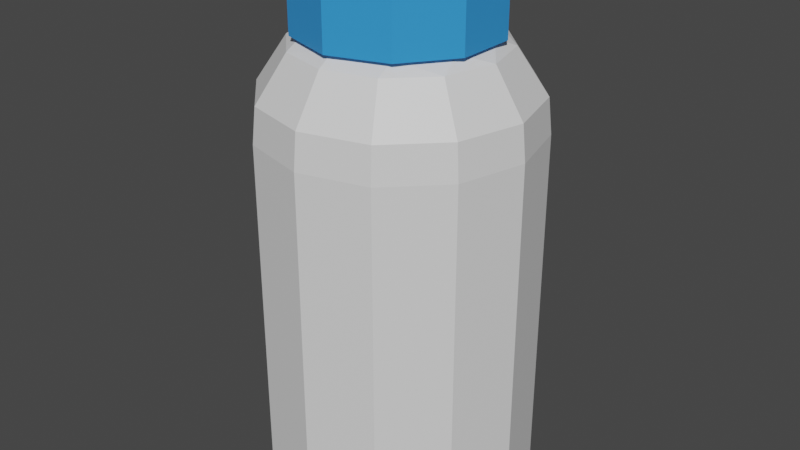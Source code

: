 # Source: Healing-Item-Pills.blend  (saved by Blender 2.80.75; exported with 4.5.12 LTS)
import bpy
from mathutils import Matrix  # noqa: F401  (used for matrix-valued properties, if any)

bpy.ops.wm.read_factory_settings(use_empty=True)
scene = bpy.context.scene
scene.name = 'Scene'

# ---- collections
col_collection = bpy.data.collections.new('Collection'); scene.collection.children.link(col_collection)

# ---- materials (node trees are filled in below, after node groups)
mat_small_medkit_bottle = bpy.data.materials.new('Small Medkit Bottle')
mat_small_medkit_bottle.use_transparent_shadow = False
mat_small_medkit_bottle_top = bpy.data.materials.new('Small Medkit Bottle Top')
mat_small_medkit_bottle_top.alpha_threshold = 0.0
mat_small_medkit_bottle_top.use_transparent_shadow = False
mat_small_medkit_bottle_top.line_color = (0.0, 0.0, 0.0, 1.0)

# ---- material node trees
mat_small_medkit_bottle.use_nodes = True; mat_small_medkit_bottle.node_tree.nodes.clear()
_N = mat_small_medkit_bottle.node_tree.nodes; _L = mat_small_medkit_bottle.node_tree.links
n0 = _N.new('ShaderNodeOutputMaterial'); n0.name = 'Material Output'; n0.location = (300, 300)
n1 = _N.new('ShaderNodeBsdfPrincipled'); n1.name = 'Principled BSDF'; n1.location = (10, 300)
n1.distribution = 'GGX'
n1.subsurface_method = 'BURLEY'
n1.inputs[3].default_value = 1.45
n1.inputs[27].default_value = (0.0, 0.0, 0.0, 1.0)
n1.inputs[28].default_value = 1.0
_L.new(n1.outputs[0], n0.inputs[0])
n0.is_active_output = True
mat_small_medkit_bottle_top.use_nodes = True; mat_small_medkit_bottle_top.node_tree.nodes.clear()
_N = mat_small_medkit_bottle_top.node_tree.nodes; _L = mat_small_medkit_bottle_top.node_tree.links
n0 = _N.new('ShaderNodeOutputMaterial'); n0.name = 'Material Output'; n0.location = (300, 300)
n1 = _N.new('ShaderNodeBsdfPrincipled'); n1.name = 'Principled BSDF'; n1.location = (10, 300)
n1.distribution = 'GGX'
n1.subsurface_method = 'BURLEY'
n1.inputs[0].default_value = (0.03782, 0.3126, 0.8, 1.0)
n1.inputs[2].default_value = 0.4
n1.inputs[3].default_value = 1.45
n1.inputs[27].default_value = (0.0, 0.0, 0.0, 1.0)
n1.inputs[28].default_value = 1.0
_L.new(n1.outputs[0], n0.inputs[0])
n0.is_active_output = True

# ---- world
world_world = bpy.data.worlds.new('World'); scene.world = world_world
world_world.use_nodes = True; world_world.node_tree.nodes.clear()
_N = world_world.node_tree.nodes; _L = world_world.node_tree.links
n0 = _N.new('ShaderNodeOutputWorld'); n0.name = 'World Output'; n0.location = (300, 300)
n1 = _N.new('ShaderNodeBackground'); n1.name = 'Background'; n1.location = (10, 300)
n1.inputs[0].default_value = (0.05088, 0.05088, 0.05088, 1.0)
_L.new(n1.outputs[0], n0.inputs[0])
n0.is_active_output = True
world_world.color = (0.05088, 0.05088, 0.05088)
world_world.use_sun_shadow = False
world_world.sun_shadow_jitter_overblur = 0.0

# ---- meshes
me_healing_item_pills = bpy.data.meshes.new('Healing-Item-Pills')
me_healing_item_pills.from_pydata([(-0.03337, 0.549, 2.575), (0.1379, 0.5324, 2.875), (-0.03337, -0.549, 2.875), (-0.1379, -0.5324, 2.875), (0.4518, -0.1468, 2.5), (0.4518, 0.1468, 2.5), (0.2792, 0.3843, 2.5), (0.0, 0.475, 2.5), (-0.2792, 0.3843, 2.5), (-0.4518, 0.1468, 2.5), (-0.4518, -0.1468, 2.5), (-0.2792, -0.3843, 2.5), (0.0, -0.475, 2.5), (0.2792, -0.3843, 2.5), (0.2826, 0.4894, 2.441), (0.0, 0.5652, 2.441), (-0.2826, 0.4894, 2.441), (0.0, 0.73, 2.194), (-0.365, 0.6322, 2.194), (0.0, 0.75, 2.0), (-0.375, 0.6495, 2.0), (0.4894, 0.2826, 2.441), (0.5652, 0.0, 2.441), (0.4894, -0.2826, 2.441), (0.2826, -0.4894, 2.441), (0.0, -0.5652, 2.441), (-0.2826, -0.4894, 2.441), (-0.365, -0.6322, 2.194), (-0.6322, -0.365, 2.194), (-0.6495, -0.375, 2.0), (-0.75, 0.0, 2.0), (-0.73, 0.0, 2.194), (-0.6495, 0.375, 2.0), (-0.6322, 0.365, 2.194), (-0.4894, -0.2826, 2.441), (-0.5652, 0.0, 2.441), (-0.4894, 0.2826, 2.441), (-0.375, -0.6495, 2.0), (0.0, -0.73, 2.194), (0.0, -0.75, 2.0), (0.365, -0.6322, 2.194), (0.375, -0.6495, 2.0), (0.6322, -0.365, 2.194), (0.6495, -0.375, 2.0), (0.73, 0.0, 2.194), (0.75, 0.0, 2.0), (0.6322, 0.365, 2.194), (0.6495, 0.375, 2.0), (0.365, 0.6322, 2.194), (0.375, 0.6495, 2.0), (0.375, 0.6495, 0.05), (0.0, 0.75, 0.05), (-0.375, 0.6495, 0.05), (-0.6495, 0.375, 0.05), (-0.75, 0.0, 0.05), (-0.6495, -0.375, 0.05), (-0.375, -0.6495, 0.05), (0.0, -0.75, 0.05), (0.375, -0.6495, 0.05), (0.6495, -0.375, 0.05), (0.75, 0.0, 0.05), (0.6495, 0.375, 0.05), (0.7, 0.0, 0.0), (0.5889, -0.3784, 0.0), (0.5889, 0.3784, 0.0), (0.2908, 0.6367, 0.0), (0.2908, -0.6367, 0.0), (-0.09962, 0.6929, 0.0), (-0.09962, -0.6929, 0.0), (-0.4584, 0.529, 0.0), (-0.4584, -0.529, 0.0), (-0.6716, 0.1972, 0.0), (-0.6716, -0.1972, 0.0), (0.6279, 0.3625, 0.006699), (0.725, 0.0, 0.006699), (0.6279, -0.3625, 0.006699), (0.747, 0.0, 0.0329), (0.6469, -0.3735, 0.0329), (0.3625, 0.6279, 0.006699), (0.0, 0.725, 0.006699), (-0.3625, 0.6279, 0.006699), (-0.6279, 0.3625, 0.006699), (-0.725, 0.0, 0.006699), (-0.6279, -0.3625, 0.006699), (-0.3625, -0.6279, 0.006699), (0.0, -0.725, 0.006699), (0.3625, -0.6279, 0.006699), (0.3735, -0.6469, 0.0329), (0.0, -0.747, 0.0329), (-0.3735, -0.6469, 0.0329), (-0.6469, -0.3735, 0.0329), (-0.747, 0.0, 0.0329), (-0.6469, 0.3735, 0.0329), (-0.3735, 0.6469, 0.0329), (0.0, 0.747, 0.0329), (0.3735, 0.6469, 0.0329), (0.6469, 0.3735, 0.0329), (0.5119, -0.1663, 2.5), (0.5119, 0.1663, 2.5), (0.3164, 0.4355, 2.5), (1.799e-10, 0.5383, 2.5), (-0.3164, 0.4355, 2.5), (-0.5119, 0.1663, 2.5), (-0.5119, -0.1663, 2.5), (-0.3164, -0.4355, 2.5), (1.799e-10, -0.5383, 2.5), (0.3164, -0.4355, 2.5), (0.5119, -0.1663, 2.795), (0.5119, 0.1663, 2.795), (0.3164, 0.4355, 2.795), (1.799e-10, 0.5383, 2.795), (-0.3164, 0.4355, 2.795), (-0.5119, 0.1663, 2.795), (-0.5119, -0.1663, 2.795), (-0.3164, -0.4355, 2.795), (1.799e-10, -0.5383, 2.795), (0.3164, -0.4355, 2.795)], [], [(6, 14, 7), (7, 14, 15), (7, 15, 16), (16, 15, 17), (16, 17, 18), (18, 17, 19), (18, 19, 20), (14, 6, 21), (21, 6, 5), (21, 5, 22), (22, 5, 4), (22, 4, 23), (23, 4, 13), (23, 13, 24), (24, 13, 12), (24, 12, 25), (25, 12, 26), (25, 26, 27), (27, 26, 28), (27, 28, 29), (29, 28, 30), (30, 28, 31), (30, 31, 32), (32, 31, 33), (32, 33, 20), (20, 33, 18), (12, 11, 26), (26, 11, 34), (26, 34, 28), (28, 34, 31), (11, 10, 34), (34, 10, 35), (34, 35, 31), (31, 35, 33), (10, 9, 35), (35, 9, 36), (35, 36, 33), (33, 36, 18), (9, 8, 36), (36, 8, 16), (36, 16, 18), (8, 7, 16), (29, 37, 27), (27, 37, 38), (27, 38, 25), (25, 38, 24), (37, 39, 38), (38, 39, 40), (38, 40, 24), (24, 40, 23), (39, 41, 40), (40, 41, 42), (40, 42, 23), (23, 42, 22), (41, 43, 42), (42, 43, 44), (42, 44, 22), (22, 44, 21), (43, 45, 44), (44, 45, 46), (44, 46, 21), (21, 46, 14), (45, 47, 46), (46, 47, 48), (46, 48, 14), (14, 48, 15), (47, 49, 48), (48, 49, 17), (48, 17, 15), (49, 19, 17), (49, 50, 19), (19, 50, 51), (19, 51, 20), (20, 51, 52), (20, 52, 32), (32, 52, 53), (32, 53, 30), (30, 53, 54), (30, 54, 29), (29, 54, 55), (29, 55, 37), (37, 55, 56), (37, 56, 39), (39, 56, 57), (39, 57, 41), (41, 57, 58), (41, 58, 43), (43, 58, 59), (43, 59, 45), (45, 59, 60), (45, 60, 47), (47, 60, 61), (47, 61, 49), (49, 61, 50), (62, 63, 64), (64, 63, 65), (65, 63, 66), (65, 66, 67), (67, 66, 68), (67, 68, 69), (69, 68, 70), (69, 70, 71), (71, 70, 72), (64, 73, 62), (62, 73, 74), (62, 74, 75), (75, 74, 76), (75, 76, 77), (77, 76, 60), (77, 60, 59), (73, 64, 78), (78, 64, 65), (78, 65, 79), (79, 65, 67), (79, 67, 80), (80, 67, 69), (80, 69, 81), (81, 69, 71), (81, 71, 82), (82, 71, 72), (82, 72, 83), (83, 72, 70), (83, 70, 84), (84, 70, 68), (84, 68, 85), (85, 68, 66), (85, 66, 86), (86, 66, 63), (86, 63, 75), (75, 63, 62), (77, 59, 87), (87, 59, 58), (87, 58, 88), (88, 58, 57), (88, 57, 89), (89, 57, 56), (89, 56, 90), (90, 56, 55), (90, 55, 91), (91, 55, 54), (91, 54, 92), (92, 54, 53), (92, 53, 93), (93, 53, 52), (93, 52, 94), (94, 52, 51), (94, 51, 95), (95, 51, 50), (95, 50, 96), (96, 50, 61), (96, 61, 76), (76, 61, 60), (82, 91, 81), (81, 91, 92), (81, 92, 80), (80, 92, 93), (80, 93, 79), (79, 93, 94), (79, 94, 78), (78, 94, 95), (78, 95, 73), (73, 95, 96), (73, 96, 74), (74, 96, 76), (91, 82, 90), (90, 82, 83), (90, 83, 89), (89, 83, 84), (89, 84, 88), (88, 84, 85), (88, 85, 87), (87, 85, 86), (87, 86, 77), (77, 86, 75), (5, 6, 99, 98), (12, 13, 106, 105), (9, 10, 103, 102), (6, 7, 100, 99), (13, 4, 97, 106), (10, 11, 104, 103), (7, 8, 101, 100), (4, 5, 98, 97), (11, 12, 105, 104), (8, 9, 102, 101), (97, 98, 108, 107), (104, 105, 115, 114), (101, 102, 112, 111), (98, 99, 109, 108), (105, 106, 116, 115), (102, 103, 113, 112), (99, 100, 110, 109), (106, 97, 107, 116), (103, 104, 114, 113), (100, 101, 111, 110), (110, 112, 114), (116, 107, 108), (108, 109, 116), (109, 110, 116), (110, 111, 112), (112, 113, 114), (114, 115, 110), (115, 116, 110)])
me_healing_item_pills.polygons.foreach_set('material_index', [0, 0, 0, 0, 0, 0, 0, 0, 0, 0, 0, 0, 0, 0, 0, 0, 0, 0, 0, 0, 0, 0, 0, 0, 0, 0, 0, 0, 0, 0, 0, 0, 0, 0, 0, 0, 0, 0, 0, 0, 0, 0, 0, 0, 0, 0, 0, 0, 0, 0, 0, 0, 0, 0, 0, 0, 0, 0, 0, 0, 0, 0, 0, 0, 0, 0, 0, 0, 0, 0, 0, 0, 0, 0, 0, 0, 0, 0, 0, 0, 0, 0, 0, 0, 0, 0, 0, 0, 0, 0, 0, 0, 0, 0, 0, 0, 0, 0, 0, 0, 0, 0, 0, 0, 0, 0, 0, 0, 0, 0, 0, 0, 0, 0, 0, 0, 0, 0, 0, 0, 0, 0, 0, 0, 0, 0, 0, 0, 0, 0, 0, 0, 0, 0, 0, 0, 0, 0, 0, 0, 0, 0, 0, 0, 0, 0, 0, 0, 0, 0, 0, 0, 0, 0, 0, 0, 0, 0, 0, 0, 0, 0, 0, 0, 0, 0, 0, 0, 0, 0, 0, 0, 0, 0, 1, 1, 1, 1, 1, 1, 1, 1, 1, 1, 1, 1, 1, 1, 1, 1, 1, 1, 1, 1, 1, 1, 1, 1, 1, 1, 1, 1])
me_healing_item_pills.materials.append(mat_small_medkit_bottle)
me_healing_item_pills.materials.append(mat_small_medkit_bottle_top)
me_healing_item_pills.use_remesh_preserve_volume = False
me_healing_item_pills.use_remesh_preserve_attributes = False
me_healing_item_pills.use_mirror_vertex_groups = False
me_healing_item_pills.update()
me_healing_item_pills.normals_split_custom_set([tuple(v) for v in zip(*[iter([0.1563, 0.481, 0.8627, 0.1563, 0.481, 0.8627, 0.1563, 0.481, 0.8627, 0.1456, 0.5433, 0.8268, 0.1456, 0.5433, 0.8268, 0.1456, 0.5433, 0.8268, -0.1456, 0.5433, 0.8268, -0.1456, 0.5433, 0.8268, -0.1456, 0.5433, 0.8268, -0.2174, 0.8115, 0.5424, -0.2174, 0.8115, 0.5424, -0.2174, 0.8115, 0.5424, -0.2174, 0.8115, 0.5424, -0.2174, 0.8115, 0.5424, -0.2174, 0.8115, 0.5424, -0.2576, 0.9612, 0.09888, -0.2576, 0.9612, 0.09888, -0.2576, 0.9612, 0.09888, -0.2576, 0.9612, 0.09888, -0.2576, 0.9612, 0.09888, -0.2576, 0.9612, 0.09888, 0.4321, 0.4321, 0.7916, 0.4321, 0.4321, 0.7916, 0.4321, 0.4321, 0.7916, 0.3828, 0.2781, 0.881, 0.3828, 0.2781, 0.881, 0.3828, 0.2781, 0.881, 0.616, 0.1651, 0.7703, 0.616, 0.1651, 0.7703, 0.616, 0.1651, 0.7703, 0.463, 0.0, 0.8864, 0.463, 0.0, 0.8864, 0.463, 0.0, 0.8864, 0.616, -0.1651, 0.7703, 0.616, -0.1651, 0.7703, 0.616, -0.1651, 0.7703, 0.3828, -0.2781, 0.881, 0.3828, -0.2781, 0.881, 0.3828, -0.2781, 0.881, 0.4321, -0.4321, 0.7916, 0.4321, -0.4321, 0.7916, 0.4321, -0.4321, 0.7916, 0.1563, -0.481, 0.8627, 0.1563, -0.481, 0.8627, 0.1563, -0.481, 0.8627, 0.1456, -0.5433, 0.8268, 0.1456, -0.5433, 0.8268, 0.1456, -0.5433, 0.8268, -0.1456, -0.5433, 0.8268, -0.1456, -0.5433, 0.8268, -0.1456, -0.5433, 0.8268, -0.2174, -0.8115, 0.5424, -0.2174, -0.8115, 0.5424, -0.2174, -0.8115, 0.5424, -0.5941, -0.5941, 0.5424, -0.5941, -0.5941, 0.5424, -0.5941, -0.5941, 0.5424, -0.7036, -0.7036, 0.09888, -0.7036, -0.7036, 0.09888, -0.7036, -0.7036, 0.09888, -0.9612, -0.2576, 0.09888, -0.9612, -0.2576, 0.09888, -0.9612, -0.2576, 0.09888, -0.9612, -0.2576, 0.09888, -0.9612, -0.2576, 0.09888, -0.9612, -0.2576, 0.09888, -0.9612, 0.2576, 0.09888, -0.9612, 0.2576, 0.09888, -0.9612, 0.2576, 0.09888, -0.9612, 0.2576, 0.09888, -0.9612, 0.2576, 0.09888, -0.9612, 0.2576, 0.09888, -0.7036, 0.7036, 0.09888, -0.7036, 0.7036, 0.09888, -0.7036, 0.7036, 0.09888, -0.7036, 0.7036, 0.09888, -0.7036, 0.7036, 0.09888, -0.7036, 0.7036, 0.09888, -0.1563, -0.481, 0.8627, -0.1563, -0.481, 0.8627, -0.1563, -0.481, 0.8627, -0.4321, -0.4321, 0.7916, -0.4321, -0.4321, 0.7916, -0.4321, -0.4321, 0.7916, -0.5941, -0.5941, 0.5424, -0.5941, -0.5941, 0.5424, -0.5941, -0.5941, 0.5424, -0.8115, -0.2174, 0.5424, -0.8115, -0.2174, 0.5424, -0.8115, -0.2174, 0.5424, -0.3828, -0.2781, 0.881, -0.3828, -0.2781, 0.881, -0.3828, -0.2781, 0.881, -0.616, -0.1651, 0.7703, -0.616, -0.1651, 0.7703, -0.616, -0.1651, 0.7703, -0.8115, -0.2174, 0.5424, -0.8115, -0.2174, 0.5424, -0.8115, -0.2174, 0.5424, -0.8115, 0.2174, 0.5424, -0.8115, 0.2174, 0.5424, -0.8115, 0.2174, 0.5424, -0.463, 0.0, 0.8864, -0.463, 0.0, 0.8864, -0.463, 0.0, 0.8864, -0.616, 0.1651, 0.7703, -0.616, 0.1651, 0.7703, -0.616, 0.1651, 0.7703, -0.8115, 0.2174, 0.5424, -0.8115, 0.2174, 0.5424, -0.8115, 0.2174, 0.5424, -0.5941, 0.5941, 0.5424, -0.5941, 0.5941, 0.5424, -0.5941, 0.5941, 0.5424, -0.3828, 0.2781, 0.881, -0.3828, 0.2781, 0.881, -0.3828, 0.2781, 0.881, -0.4321, 0.4321, 0.7916, -0.4321, 0.4321, 0.7916, -0.4321, 0.4321, 0.7916, -0.5941, 0.5941, 0.5424, -0.5941, 0.5941, 0.5424, -0.5941, 0.5941, 0.5424, -0.1563, 0.481, 0.8627, -0.1563, 0.481, 0.8627, -0.1563, 0.481, 0.8627, -0.7036, -0.7036, 0.09888, -0.7036, -0.7036, 0.09888, -0.7036, -0.7036, 0.09888, -0.2576, -0.9612, 0.09888, -0.2576, -0.9612, 0.09888, -0.2576, -0.9612, 0.09888, -0.2174, -0.8115, 0.5424, -0.2174, -0.8115, 0.5424, -0.2174, -0.8115, 0.5424, 0.2174, -0.8115, 0.5424, 0.2174, -0.8115, 0.5424, 0.2174, -0.8115, 0.5424, -0.2576, -0.9612, 0.09888, -0.2576, -0.9612, 0.09888, -0.2576, -0.9612, 0.09888, 0.2576, -0.9612, 0.09888, 0.2576, -0.9612, 0.09888, 0.2576, -0.9612, 0.09888, 0.2174, -0.8115, 0.5424, 0.2174, -0.8115, 0.5424, 0.2174, -0.8115, 0.5424, 0.5941, -0.5941, 0.5424, 0.5941, -0.5941, 0.5424, 0.5941, -0.5941, 0.5424, 0.2576, -0.9612, 0.09888, 0.2576, -0.9612, 0.09888, 0.2576, -0.9612, 0.09888, 0.7036, -0.7036, 0.09888, 0.7036, -0.7036, 0.09888, 0.7036, -0.7036, 0.09888, 0.5941, -0.5941, 0.5424, 0.5941, -0.5941, 0.5424, 0.5941, -0.5941, 0.5424, 0.8115, -0.2174, 0.5424, 0.8115, -0.2174, 0.5424, 0.8115, -0.2174, 0.5424, 0.7036, -0.7036, 0.09888, 0.7036, -0.7036, 0.09888, 0.7036, -0.7036, 0.09888, 0.9612, -0.2576, 0.09888, 0.9612, -0.2576, 0.09888, 0.9612, -0.2576, 0.09888, 0.8115, -0.2174, 0.5424, 0.8115, -0.2174, 0.5424, 0.8115, -0.2174, 0.5424, 0.8115, 0.2174, 0.5424, 0.8115, 0.2174, 0.5424, 0.8115, 0.2174, 0.5424, 0.9612, -0.2576, 0.09888, 0.9612, -0.2576, 0.09888, 0.9612, -0.2576, 0.09888, 0.9612, 0.2576, 0.09888, 0.9612, 0.2576, 0.09888, 0.9612, 0.2576, 0.09888, 0.8115, 0.2174, 0.5424, 0.8115, 0.2174, 0.5424, 0.8115, 0.2174, 0.5424, 0.5941, 0.5941, 0.5424, 0.5941, 0.5941, 0.5424, 0.5941, 0.5941, 0.5424, 0.9612, 0.2576, 0.09888, 0.9612, 0.2576, 0.09888, 0.9612, 0.2576, 0.09888, 0.7036, 0.7036, 0.09888, 0.7036, 0.7036, 0.09888, 0.7036, 0.7036, 0.09888, 0.5941, 0.5941, 0.5424, 0.5941, 0.5941, 0.5424, 0.5941, 0.5941, 0.5424, 0.2174, 0.8115, 0.5424, 0.2174, 0.8115, 0.5424, 0.2174, 0.8115, 0.5424, 0.7036, 0.7036, 0.09888, 0.7036, 0.7036, 0.09888, 0.7036, 0.7036, 0.09888, 0.2576, 0.9612, 0.09888, 0.2576, 0.9612, 0.09888, 0.2576, 0.9612, 0.09888, 0.2174, 0.8115, 0.5424, 0.2174, 0.8115, 0.5424, 0.2174, 0.8115, 0.5424, 0.2576, 0.9612, 0.09888, 0.2576, 0.9612, 0.09888, 0.2576, 0.9612, 0.09888, 0.2588, 0.9659, 0.0, 0.2588, 0.9659, 0.0, 0.2588, 0.9659, 0.0, 0.2588, 0.9659, 0.0, 0.2588, 0.9659, 0.0, 0.2588, 0.9659, 0.0, -0.2588, 0.9659, 0.0, -0.2588, 0.9659, 0.0, -0.2588, 0.9659, 0.0, -0.2588, 0.9659, 0.0, -0.2588, 0.9659, 0.0, -0.2588, 0.9659, 0.0, -0.7071, 0.7071, 0.0, -0.7071, 0.7071, 0.0, -0.7071, 0.7071, 0.0, -0.7071, 0.7071, 0.0, -0.7071, 0.7071, 0.0, -0.7071, 0.7071, 0.0, -0.9659, 0.2588, 0.0, -0.9659, 0.2588, 0.0, -0.9659, 0.2588, 0.0, -0.9659, 0.2588, 0.0, -0.9659, 0.2588, 0.0, -0.9659, 0.2588, 0.0, -0.9659, -0.2588, 0.0, -0.9659, -0.2588, 0.0, -0.9659, -0.2588, 0.0, -0.9659, -0.2588, 0.0, -0.9659, -0.2588, 0.0, -0.9659, -0.2588, 0.0, -0.7071, -0.7071, 0.0, -0.7071, -0.7071, 0.0, -0.7071, -0.7071, 0.0, -0.7071, -0.7071, 0.0, -0.7071, -0.7071, 0.0, -0.7071, -0.7071, 0.0, -0.2588, -0.9659, 0.0, -0.2588, -0.9659, 0.0, -0.2588, -0.9659, 0.0, -0.2588, -0.9659, 0.0, -0.2588, -0.9659, 0.0, -0.2588, -0.9659, 0.0, 0.2588, -0.9659, 0.0, 0.2588, -0.9659, 0.0, 0.2588, -0.9659, 0.0, 0.2588, -0.9659, 0.0, 0.2588, -0.9659, 0.0, 0.2588, -0.9659, 0.0, 0.7071, -0.7071, 0.0, 0.7071, -0.7071, 0.0, 0.7071, -0.7071, 0.0, 0.7071, -0.7071, 0.0, 0.7071, -0.7071, 0.0, 0.7071, -0.7071, 0.0, 0.9659, -0.2588, 0.0, 0.9659, -0.2588, 0.0, 0.9659, -0.2588, 0.0, 0.9659, -0.2588, 0.0, 0.9659, -0.2588, 0.0, 0.9659, -0.2588, 0.0, 0.9659, 0.2588, 0.0, 0.9659, 0.2588, 0.0, 0.9659, 0.2588, 0.0, 0.9659, 0.2588, 0.0, 0.9659, 0.2588, 0.0, 0.9659, 0.2588, 0.0, 0.7071, 0.7071, 0.0, 0.7071, 0.7071, 0.0, 0.7071, 0.7071, 0.0, 0.7071, 0.7071, 0.0, 0.7071, 0.7071, 0.0, 0.7071, 0.7071, 0.0, 0.0, 0.0, -1.0, 0.0, 0.0, -1.0, 0.0, 0.0, -1.0, 0.0, 0.0, -1.0, 0.0, 0.0, -1.0, 0.0, 0.0, -1.0, 0.0, 0.0, -1.0, 0.0, 0.0, -1.0, 0.0, 0.0, -1.0, 0.0, 0.0, -1.0, 0.0, 0.0, -1.0, 0.0, 0.0, -1.0, 0.0, 0.0, -1.0, 0.0, 0.0, -1.0, 0.0, 0.0, -1.0, 0.0, 0.0, -1.0, 0.0, 0.0, -1.0, 0.0, 0.0, -1.0, 0.0, 0.0, -1.0, 0.0, 0.0, -1.0, 0.0, 0.0, -1.0, 0.0, 0.0, -1.0, 0.0, 0.0, -1.0, 0.0, 0.0, -1.0, 0.0, 0.0, -1.0, 0.0, 0.0, -1.0, 0.0, 0.0, -1.0, 0.1913, 0.05618, -0.9799, 0.1913, 0.05618, -0.9799, 0.1913, 0.05618, -0.9799, 0.2582, 0.06918, -0.9636, 0.2582, 0.06918, -0.9636, 0.2582, 0.06918, -0.9636, 0.2582, -0.06918, -0.9636, 0.2582, -0.06918, -0.9636, 0.2582, -0.06918, -0.9636, 0.7504, -0.2011, -0.6297, 0.7504, -0.2011, -0.6297, 0.7504, -0.2011, -0.6297, 0.7504, -0.2011, -0.6297, 0.7504, -0.2011, -0.6297, 0.7504, -0.2011, -0.6297, 0.9522, -0.2551, -0.1679, 0.9522, -0.2551, -0.1679, 0.9522, -0.2551, -0.1679, 0.9522, -0.2551, -0.1679, 0.9522, -0.2551, -0.1679, 0.9522, -0.2551, -0.1679, 0.2689, 0.2689, -0.9249, 0.2689, 0.2689, -0.9249, 0.2689, 0.2689, -0.9249, 0.1075, 0.1241, -0.9864, 0.1075, 0.1241, -0.9864, 0.1075, 0.1241, -0.9864, 0.1442, 0.538, -0.8305, 0.1442, 0.538, -0.8305, 0.1442, 0.538, -0.8305, 0.02052, 0.1427, -0.9896, 0.02052, 0.1427, -0.9896, 0.02052, 0.1427, -0.9896, -0.2038, 0.7604, -0.6166, -0.2038, 0.7604, -0.6166, -0.2038, 0.7604, -0.6166, -0.05508, 0.1206, -0.9912, -0.05508, 0.1206, -0.9912, -0.05508, 0.1206, -0.9912, -0.6753, 0.6753, -0.2965, -0.6753, 0.6753, -0.2965, -0.6753, 0.6753, -0.2965, -0.1064, 0.06839, -0.992, -0.1064, 0.06839, -0.992, -0.1064, 0.06839, -0.992, -0.9633, 0.2581, -0.07361, -0.9633, 0.2581, -0.07361, -0.9633, 0.2581, -0.07361, -0.1246, 0.0, -0.9922, -0.1246, 0.0, -0.9922, -0.1246, 0.0, -0.9922, -0.9633, -0.2581, -0.07361, -0.9633, -0.2581, -0.07361, -0.9633, -0.2581, -0.07361, -0.1064, -0.06839, -0.992, -0.1064, -0.06839, -0.992, -0.1064, -0.06839, -0.992, -0.6753, -0.6753, -0.2965, -0.6753, -0.6753, -0.2965, -0.6753, -0.6753, -0.2965, -0.05508, -0.1206, -0.9912, -0.05508, -0.1206, -0.9912, -0.05508, -0.1206, -0.9912, -0.2038, -0.7604, -0.6166, -0.2038, -0.7604, -0.6166, -0.2038, -0.7604, -0.6166, 0.02052, -0.1427, -0.9896, 0.02052, -0.1427, -0.9896, 0.02052, -0.1427, -0.9896, 0.1442, -0.538, -0.8305, 0.1442, -0.538, -0.8305, 0.1442, -0.538, -0.8305, 0.1075, -0.1241, -0.9864, 0.1075, -0.1241, -0.9864, 0.1075, -0.1241, -0.9864, 0.2689, -0.2689, -0.9249, 0.2689, -0.2689, -0.9249, 0.2689, -0.2689, -0.9249, 0.1913, -0.05618, -0.9799, 0.1913, -0.05618, -0.9799, 0.1913, -0.05618, -0.9799, 0.6971, -0.6971, -0.1679, 0.6971, -0.6971, -0.1679, 0.6971, -0.6971, -0.1679, 0.6971, -0.6971, -0.1679, 0.6971, -0.6971, -0.1679, 0.6971, -0.6971, -0.1679, 0.2551, -0.9522, -0.1679, 0.2551, -0.9522, -0.1679, 0.2551, -0.9522, -0.1679, 0.2551, -0.9522, -0.1679, 0.2551, -0.9522, -0.1679, 0.2551, -0.9522, -0.1679, -0.2551, -0.9522, -0.1679, -0.2551, -0.9522, -0.1679, -0.2551, -0.9522, -0.1679, -0.2551, -0.9522, -0.1679, -0.2551, -0.9522, -0.1679, -0.2551, -0.9522, -0.1679, -0.6971, -0.6971, -0.1679, -0.6971, -0.6971, -0.1679, -0.6971, -0.6971, -0.1679, -0.6971, -0.6971, -0.1679, -0.6971, -0.6971, -0.1679, -0.6971, -0.6971, -0.1679, -0.9522, -0.2551, -0.1679, -0.9522, -0.2551, -0.1679, -0.9522, -0.2551, -0.1679, -0.9522, -0.2551, -0.1679, -0.9522, -0.2551, -0.1679, -0.9522, -0.2551, -0.1679, -0.9522, 0.2551, -0.1679, -0.9522, 0.2551, -0.1679, -0.9522, 0.2551, -0.1679, -0.9522, 0.2551, -0.1679, -0.9522, 0.2551, -0.1679, -0.9522, 0.2551, -0.1679, -0.6971, 0.6971, -0.1679, -0.6971, 0.6971, -0.1679, -0.6971, 0.6971, -0.1679, -0.6971, 0.6971, -0.1679, -0.6971, 0.6971, -0.1679, -0.6971, 0.6971, -0.1679, -0.2551, 0.9522, -0.1679, -0.2551, 0.9522, -0.1679, -0.2551, 0.9522, -0.1679, -0.2551, 0.9522, -0.1679, -0.2551, 0.9522, -0.1679, -0.2551, 0.9522, -0.1679, 0.2551, 0.9522, -0.1679, 0.2551, 0.9522, -0.1679, 0.2551, 0.9522, -0.1679, 0.2551, 0.9522, -0.1679, 0.2551, 0.9522, -0.1679, 0.2551, 0.9522, -0.1679, 0.6971, 0.6971, -0.1679, 0.6971, 0.6971, -0.1679, 0.6971, 0.6971, -0.1679, 0.6971, 0.6971, -0.1679, 0.6971, 0.6971, -0.1679, 0.6971, 0.6971, -0.1679, 0.9522, 0.2551, -0.1679, 0.9522, 0.2551, -0.1679, 0.9522, 0.2551, -0.1679, 0.9522, 0.2551, -0.1679, 0.9522, 0.2551, -0.1679, 0.9522, 0.2551, -0.1679, -0.7504, 0.2011, -0.6297, -0.7504, 0.2011, -0.6297, -0.7504, 0.2011, -0.6297, -0.7504, 0.2011, -0.6297, -0.7504, 0.2011, -0.6297, -0.7504, 0.2011, -0.6297, -0.5493, 0.5493, -0.6297, -0.5493, 0.5493, -0.6297, -0.5493, 0.5493, -0.6297, -0.5493, 0.5493, -0.6297, -0.5493, 0.5493, -0.6297, -0.5493, 0.5493, -0.6297, -0.2011, 0.7504, -0.6297, -0.2011, 0.7504, -0.6297, -0.2011, 0.7504, -0.6297, -0.2011, 0.7504, -0.6297, -0.2011, 0.7504, -0.6297, -0.2011, 0.7504, -0.6297, 0.2011, 0.7504, -0.6297, 0.2011, 0.7504, -0.6297, 0.2011, 0.7504, -0.6297, 0.2011, 0.7504, -0.6297, 0.2011, 0.7504, -0.6297, 0.2011, 0.7504, -0.6297, 0.5493, 0.5493, -0.6297, 0.5493, 0.5493, -0.6297, 0.5493, 0.5493, -0.6297, 0.5493, 0.5493, -0.6297, 0.5493, 0.5493, -0.6297, 0.5493, 0.5493, -0.6297, 0.7504, 0.2011, -0.6297, 0.7504, 0.2011, -0.6297, 0.7504, 0.2011, -0.6297, 0.7504, 0.2011, -0.6297, 0.7504, 0.2011, -0.6297, 0.7504, 0.2011, -0.6297, -0.7504, -0.2011, -0.6297, -0.7504, -0.2011, -0.6297, -0.7504, -0.2011, -0.6297, -0.7504, -0.2011, -0.6297, -0.7504, -0.2011, -0.6297, -0.7504, -0.2011, -0.6297, -0.5493, -0.5493, -0.6297, -0.5493, -0.5493, -0.6297, -0.5493, -0.5493, -0.6297, -0.5493, -0.5493, -0.6297, -0.5493, -0.5493, -0.6297, -0.5493, -0.5493, -0.6297, -0.2011, -0.7504, -0.6297, -0.2011, -0.7504, -0.6297, -0.2011, -0.7504, -0.6297, -0.2011, -0.7504, -0.6297, -0.2011, -0.7504, -0.6297, -0.2011, -0.7504, -0.6297, 0.2011, -0.7504, -0.6297, 0.2011, -0.7504, -0.6297, 0.2011, -0.7504, -0.6297, 0.2011, -0.7504, -0.6297, 0.2011, -0.7504, -0.6297, 0.2011, -0.7504, -0.6297, 0.5493, -0.5493, -0.6297, 0.5493, -0.5493, -0.6297, 0.5493, -0.5493, -0.6297, 0.5493, -0.5493, -0.6297, 0.5493, -0.5493, -0.6297, 0.5493, -0.5493, -0.6297, -6.327e-06, 0.0, -1.0, -6.327e-06, 0.0, -1.0, -6.327e-06, 0.0, -1.0, -6.327e-06, 0.0, -1.0, 0.0, 0.0, -1.0, 0.0, 0.0, -1.0, 0.0, 0.0, -1.0, 0.0, 0.0, -1.0, -3.164e-06, 0.0, -1.0, -3.164e-06, 0.0, -1.0, -3.164e-06, 0.0, -1.0, -3.164e-06, 0.0, -1.0, 0.0, 0.0, -1.0, 0.0, 0.0, -1.0, 0.0, 0.0, -1.0, 0.0, 0.0, -1.0, -6.327e-06, 0.0, -1.0, -6.327e-06, 0.0, -1.0, -6.327e-06, 0.0, -1.0, -6.327e-06, 0.0, -1.0, 6.327e-06, 0.0, -1.0, 6.327e-06, 0.0, -1.0, 6.327e-06, 0.0, -1.0, 6.327e-06, 0.0, -1.0, 0.0, 0.0, -1.0, 0.0, 0.0, -1.0, 0.0, 0.0, -1.0, 0.0, 0.0, -1.0, 3.164e-06, 0.0, -1.0, 3.164e-06, 0.0, -1.0, 3.164e-06, 0.0, -1.0, 3.164e-06, 0.0, -1.0, 0.0, 0.0, -1.0, 0.0, 0.0, -1.0, 0.0, 0.0, -1.0, 0.0, 0.0, -1.0, 6.327e-06, 0.0, -1.0, 6.327e-06, 0.0, -1.0, 6.327e-06, 0.0, -1.0, 6.327e-06, 0.0, -1.0, 1.0, 0.0, 0.0, 1.0, 0.0, 0.0, 1.0, 0.0, 0.0, 1.0, 0.0, 0.0, -0.309, -0.9511, -1.518e-07, -0.309, -0.9511, -1.518e-07, -0.309, -0.9511, -1.518e-07, -0.309, -0.9511, -1.518e-07, -0.809, 0.5878, 1.138e-07, -0.809, 0.5878, 1.138e-07, -0.809, 0.5878, 1.138e-07, -0.809, 0.5878, 1.138e-07, 0.809, 0.5878, 1.138e-07, 0.809, 0.5878, 1.138e-07, 0.809, 0.5878, 1.138e-07, 0.809, 0.5878, 1.138e-07, 0.309, -0.9511, -1.518e-07, 0.309, -0.9511, -1.518e-07, 0.309, -0.9511, -1.518e-07, 0.309, -0.9511, -1.518e-07, -1.0, 0.0, 0.0, -1.0, 0.0, 0.0, -1.0, 0.0, 0.0, -1.0, 0.0, 0.0, 0.309, 0.9511, 1.518e-07, 0.309, 0.9511, 1.518e-07, 0.309, 0.9511, 1.518e-07, 0.309, 0.9511, 1.518e-07, 0.809, -0.5878, -1.138e-07, 0.809, -0.5878, -1.138e-07, 0.809, -0.5878, -1.138e-07, 0.809, -0.5878, -1.138e-07, -0.809, -0.5878, -1.138e-07, -0.809, -0.5878, -1.138e-07, -0.809, -0.5878, -1.138e-07, -0.809, -0.5878, -1.138e-07, -0.309, 0.9511, 1.518e-07, -0.309, 0.9511, 1.518e-07, -0.309, 0.9511, 1.518e-07, -0.309, 0.9511, 1.518e-07, 6.261e-07, 0.0, 1.0, 6.261e-07, 0.0, 1.0, 6.261e-07, 0.0, 1.0, 1.833e-06, 0.0, 1.0, 1.833e-06, 0.0, 1.0, 1.833e-06, 0.0, 1.0, -2.8e-06, 0.0, 1.0, -2.8e-06, 0.0, 1.0, -2.8e-06, 0.0, 1.0, 0.0, 0.0, 1.0, 0.0, 0.0, 1.0, 0.0, 0.0, 1.0, 0.0, 0.0, 1.0, 0.0, 0.0, 1.0, 0.0, 0.0, 1.0, -1.833e-06, 0.0, 1.0, -1.833e-06, 0.0, 1.0, -1.833e-06, 0.0, 1.0, 0.0, 0.0, 1.0, 0.0, 0.0, 1.0, 0.0, 0.0, 1.0, 0.0, 0.0, 1.0, 0.0, 0.0, 1.0, 0.0, 0.0, 1.0])] * 3)])

# ---- objects
ob_healing_item_pills = bpy.data.objects.new('Healing-Item-Pills', me_healing_item_pills)

# ---- transforms, parenting, visibility, modifiers, constraints
ob_healing_item_pills.location = (0.0, 0.0, 0.0)
ob_healing_item_pills.rotation_euler = (-1.629e-07, 0.0, 0.0)
ob_healing_item_pills.color = (0.8, 0.8, 0.8, 1.0)
ob_healing_item_pills.lineart.crease_threshold = 0.0

# ---- collection membership
col_collection.objects.link(ob_healing_item_pills)

# ---- scene / render settings (as saved in the file)
scene.frame_start = 1; scene.frame_end = 250; scene.frame_set(1)
scene.render.engine = 'BLENDER_EEVEE_NEXT'
scene.cycles.use_denoising = False
scene.cycles.samples = 128
scene.cycles.sampling_pattern = 'TABULATED_SOBOL'
scene.cycles.use_adaptive_sampling = False
scene.cycles.use_light_tree = False
scene.view_settings.view_transform = 'Filmic'
bpy.context.view_layer.update()

# ---- added for rendering (the .blend has no active camera and no usable light): camera, sun
cam_auto = bpy.data.cameras.new('AutoCamera')
cam_auto.lens = 50.0
cam_auto.sensor_width = 36.0
cam_auto.clip_end = 1000.0
ob_auto_camera = bpy.data.objects.new('AutoCamera', cam_auto)
scene.collection.objects.link(ob_auto_camera)
ob_auto_camera.location = (3.30574, -3.96688, 4.08209)
ob_auto_camera.rotation_euler = (1.09748, -7.21219e-08, 0.694738)
scene.camera = ob_auto_camera
light_auto_sun = bpy.data.lights.new('AutoSun', 'SUN')
light_auto_sun.energy = 3.0
light_auto_sun.angle = 0.0523599
ob_auto_sun = bpy.data.objects.new('AutoSun', light_auto_sun)
scene.collection.objects.link(ob_auto_sun)
ob_auto_sun.rotation_euler = (0.872665, 0.174533, 0.523599)
bpy.context.view_layer.update()
